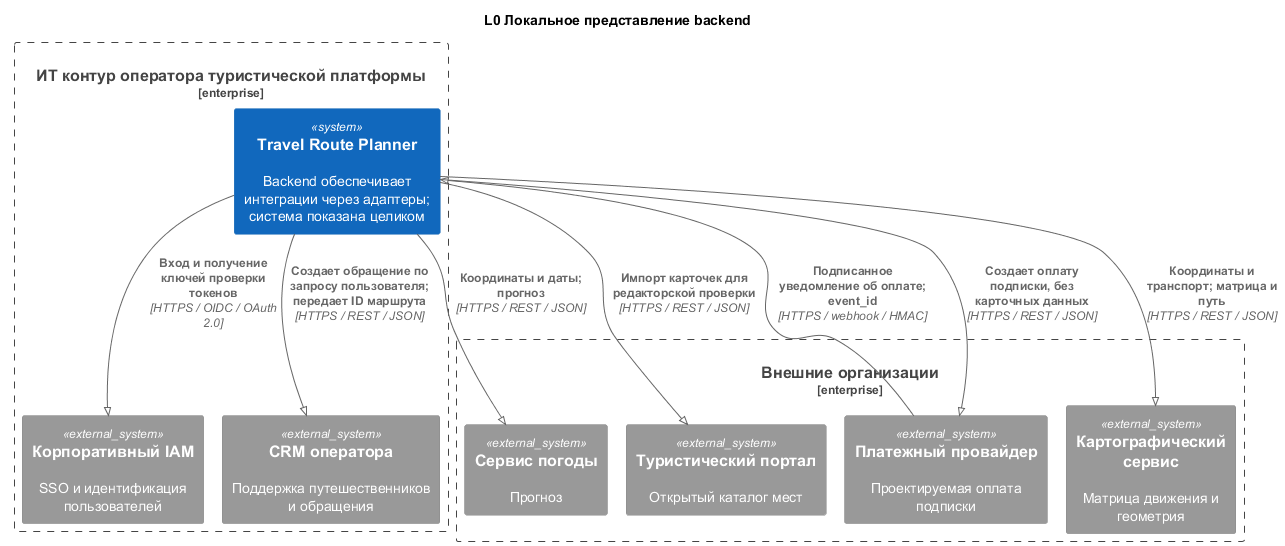

The diagram above was rendered by PlantUML. Its source (embedded in the PNG):
@startuml
!pragma layout smetana
!define RELATIVE_INCLUDE
!include ../../vendor/C4_Context.puml
title L0 Локальное представление backend
Enterprise_Boundary(operator, "ИТ контур оператора туристической платформы") {
 System(travel, "Travel Route Planner", "Backend обеспечивает интеграции через адаптеры; система показана целиком")
 System_Ext(crm, "CRM оператора", "Поддержка путешественников и обращения")
 System_Ext(idp, "Корпоративный IAM", "SSO и идентификация пользователей")
}
Enterprise_Boundary(external, "Внешние организации") {
 System_Ext(payment_gateway, "Платежный провайдер", "Проектируемая оплата подписки")
 System_Ext(maps, "Картографический сервис", "Матрица движения и геометрия")
 System_Ext(weather, "Сервис погоды", "Прогноз")
 System_Ext(open_data, "Туристический портал", "Открытый каталог мест")
}
Rel(travel, crm, "Создает обращение по запросу пользователя; передает ID маршрута", "HTTPS / REST / JSON")
Rel(travel, idp, "Вход и получение ключей проверки токенов", "HTTPS / OIDC / OAuth 2.0")
Rel(travel, payment_gateway, "Создает оплату подписки, без карточных данных", "HTTPS / REST / JSON")
Rel(payment_gateway, travel, "Подписанное уведомление об оплате; event_id", "HTTPS / webhook / HMAC")
Rel(travel, maps, "Координаты и транспорт; матрица и путь", "HTTPS / REST / JSON")
Rel(travel, weather, "Координаты и даты; прогноз", "HTTPS / REST / JSON")
Rel(travel, open_data, "Импорт карточек для редакторской проверки", "HTTPS / REST / JSON")
@enduml